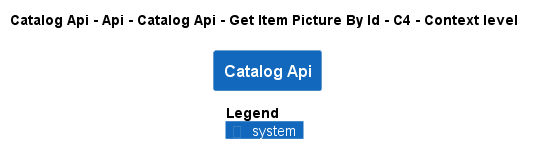

The diagram above was rendered by PlantUML. Its source (embedded in the PNG):
@startuml
!pragma layout smetana
!include ..\..\..\..\..\..\..\..\..\..\..\.c4s\C4_Context.puml

AddElementTag("c4interflow:lifecycle:new", $bgColor=green, $fontColor=#ffffff, $borderColor=green, $shadowing="False")
AddElementTag("c4interflow:lifecycle:changed", $bgColor=orange, $fontColor=#ffffff, $borderColor=orange, $shadowing="False")
AddElementTag("c4interflow:lifecycle:removed", $bgColor=red, $fontColor=#ffffff, $borderColor=red, $shadowing="False")

AddRelTag("c4interflow:lifecycle:new", $textColor=green, $lineColor=green)
AddRelTag("c4interflow:lifecycle:changed", $textColor=orange, $lineColor=orange)
AddRelTag("c4interflow:lifecycle:removed", $textColor=red, $lineColor=red)

SHOW_PERSON_PORTRAIT()
LAYOUT_TOP_DOWN()

skinparam linetype polyline

title Catalog Api - Api - Catalog Api - Get Item Picture By Id - C4 - Context level

System(dotnet.eShop.Architecture.SoftwareSystems.CatalogApi, "Catalog Api", "")



SHOW_LEGEND()
@enduml